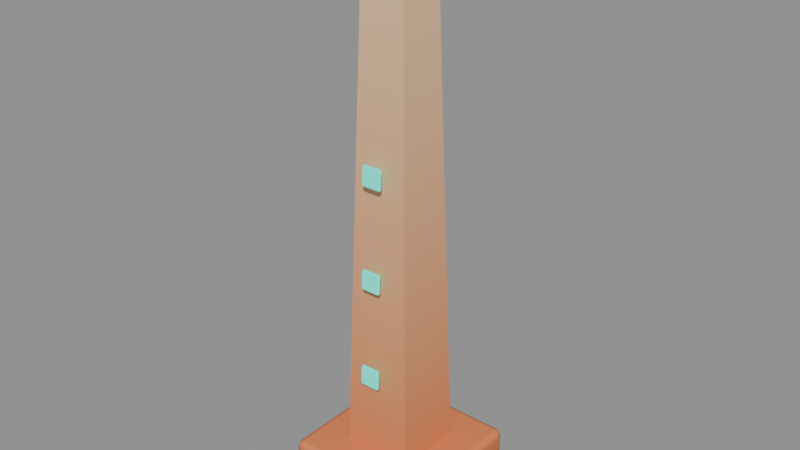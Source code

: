 # Source: ENV_Obelisk.blend  (saved by Blender 5.2.45; exported with 4.5.12 LTS)
import bpy
from mathutils import Matrix  # noqa: F401  (used for matrix-valued properties, if any)

bpy.ops.wm.read_factory_settings(use_empty=True)
scene = bpy.context.scene
scene.name = 'Scene'

# ---- collections
col_env_obelisk = bpy.data.collections.new('ENV_Obelisk'); scene.collection.children.link(col_env_obelisk)

# ---- materials (node trees are filled in below, after node groups)
mat_m_decoruin = bpy.data.materials.new('M_DecoRuin')
mat_m_decoruin.diffuse_color = (1.0, 1.0, 1.0, 1.0)
mat_m_turquoise = bpy.data.materials.new('M_Turquoise')
mat_m_turquoise.diffuse_color = (0.0137, 0.6724, 0.552, 1.0)

# ---- material node trees
mat_m_decoruin.use_nodes = True; mat_m_decoruin.node_tree.nodes.clear()
_N = mat_m_decoruin.node_tree.nodes; _L = mat_m_decoruin.node_tree.links
n0 = _N.new('ShaderNodeBsdfPrincipled'); n0.name = 'Principled BSDF'; n0.location = (-200, 100)
n0.inputs[2].default_value = 0.85
n0.inputs[10].default_value = 0.005
n1 = _N.new('ShaderNodeOutputMaterial'); n1.name = 'Material Output'; n1.location = (200, 100)
n2 = _N.new('ShaderNodeVertexColor'); n2.name = 'Color Attribute'; n2.location = (0, 0)
n2.layer_name = 'Col'
_L.new(n0.outputs[0], n1.inputs[0])
_L.new(n2.outputs[0], n0.inputs[0])
n1.is_active_output = True
mat_m_turquoise.use_nodes = True; mat_m_turquoise.node_tree.nodes.clear()
_N = mat_m_turquoise.node_tree.nodes; _L = mat_m_turquoise.node_tree.links
n0 = _N.new('ShaderNodeBsdfPrincipled'); n0.name = 'Principled BSDF'; n0.location = (-200, 100)
n0.inputs[0].default_value = (0.0137, 0.6724, 0.552, 1.0)
n0.inputs[2].default_value = 0.35
n0.inputs[10].default_value = 0.005
n0.inputs[27].default_value = (0.0137, 0.6724, 0.552, 1.0)
n0.inputs[28].default_value = 0.9
n1 = _N.new('ShaderNodeOutputMaterial'); n1.name = 'Material Output'; n1.location = (200, 100)
_L.new(n0.outputs[0], n1.inputs[0])
n1.is_active_output = True

# ---- meshes
me_obelisk = bpy.data.meshes.new('Obelisk')
me_obelisk.from_pydata([(-0.72, -0.72, -0.3), (-0.72, -0.8, -0.22), (-0.8, -0.72, -0.22), (-0.72, -0.7766, -0.2766), (-0.7662, -0.7662, -0.2662), (-0.7766, -0.7766, -0.22), (-0.7766, -0.72, -0.2766), (-0.72, -0.8, 0.22), (-0.72, -0.72, 0.3), (-0.8, -0.72, 0.22), (-0.72, -0.7766, 0.2766), (-0.7662, -0.7662, 0.2662), (-0.7766, -0.72, 0.2766), (-0.7766, -0.7766, 0.22), (-0.72, 0.72, -0.3), (-0.8, 0.72, -0.22), (-0.72, 0.8, -0.22), (-0.7766, 0.72, -0.2766), (-0.7662, 0.7662, -0.2662), (-0.7766, 0.7766, -0.22), (-0.72, 0.7766, -0.2766), (-0.72, 0.72, 0.3), (-0.72, 0.8, 0.22), (-0.8, 0.72, 0.22), (-0.72, 0.7766, 0.2766), (-0.7662, 0.7662, 0.2662), (-0.7766, 0.7766, 0.22), (-0.7766, 0.72, 0.2766), (0.72, -0.72, -0.3), (0.8, -0.72, -0.22), (0.72, -0.8, -0.22), (0.7766, -0.72, -0.2766), (0.7662, -0.7662, -0.2662), (0.7766, -0.7766, -0.22), (0.72, -0.7766, -0.2766), (0.72, -0.72, 0.3), (0.72, -0.8, 0.22), (0.8, -0.72, 0.22), (0.72, -0.7766, 0.2766), (0.7662, -0.7662, 0.2662), (0.7766, -0.7766, 0.22), (0.7766, -0.72, 0.2766), (0.72, 0.72, -0.3), (0.72, 0.8, -0.22), (0.8, 0.72, -0.22), (0.72, 0.7766, -0.2766), (0.7662, 0.7662, -0.2662), (0.7766, 0.7766, -0.22), (0.7766, 0.72, -0.2766), (0.72, 0.72, 0.3), (0.8, 0.72, 0.22), (0.72, 0.8, 0.22), (0.7766, 0.72, 0.2766), (0.7662, 0.7662, 0.2662), (0.7766, 0.7766, 0.22), (0.72, 0.7766, 0.2766), (-0.3889, 0.3889, 0.3), (-0.2475, 0.2475, 5.3), (0.3889, 0.3889, 0.3), (0.2475, 0.2475, 5.3), (0.3889, -0.3889, 0.3), (0.2475, -0.2475, 5.3), (-0.3889, -0.3889, 0.3), (-0.2475, -0.2475, 5.3)], [], [(0, 3, 4, 6), (1, 5, 4, 3), (2, 6, 4, 5), (7, 10, 11, 13), (8, 12, 11, 10), (9, 13, 11, 12), (14, 17, 18, 20), (15, 19, 18, 17), (16, 20, 18, 19), (21, 24, 25, 27), (22, 26, 25, 24), (23, 27, 25, 26), (28, 31, 32, 34), (29, 33, 32, 31), (30, 34, 32, 33), (35, 38, 39, 41), (36, 40, 39, 38), (37, 41, 39, 40), (42, 45, 46, 48), (43, 47, 46, 45), (44, 48, 46, 47), (49, 52, 53, 55), (50, 54, 53, 52), (51, 55, 53, 54), (14, 0, 6, 17), (17, 6, 2, 15), (1, 7, 13, 5), (5, 13, 9, 2), (8, 21, 27, 12), (12, 27, 23, 9), (22, 16, 19, 26), (26, 19, 15, 23), (42, 14, 20, 45), (45, 20, 16, 43), (21, 49, 55, 24), (24, 55, 51, 22), (50, 44, 47, 54), (54, 47, 43, 51), (28, 42, 48, 31), (31, 48, 44, 29), (49, 35, 41, 52), (52, 41, 37, 50), (36, 30, 33, 40), (40, 33, 29, 37), (0, 28, 34, 3), (3, 34, 30, 1), (35, 8, 10, 38), (38, 10, 7, 36), (14, 42, 28, 0), (2, 9, 23, 15), (30, 36, 7, 1), (49, 21, 8, 35), (16, 22, 51, 43), (44, 50, 37, 29), (56, 57, 59, 58), (58, 59, 61, 60), (59, 57, 63, 61), (60, 61, 63, 62), (62, 63, 57, 56), (56, 58, 60, 62)])
me_obelisk.polygons.foreach_set('use_smooth', [1, 1, 1, 1, 1, 1, 1, 1, 1, 1, 1, 1, 1, 1, 1, 1, 1, 1, 1, 1, 1, 1, 1, 1, 1, 1, 1, 1, 1, 1, 1, 1, 1, 1, 1, 1, 1, 1, 1, 1, 1, 1, 1, 1, 1, 1, 1, 1, 1, 1, 1, 1, 1, 1, 0, 0, 0, 0, 0, 0])
_k = set([(0, 14), (0, 28), (1, 7), (1, 30), (2, 9), (2, 15), (7, 36), (8, 21), (8, 35), (9, 23), (14, 42), (15, 23), (16, 22), (16, 43), (21, 49), (22, 51), (28, 42), (29, 37), (29, 44), (30, 36), (35, 49), (37, 50), (43, 51), (44, 50)])
me_obelisk.attributes.new('sharp_edge', 'BOOLEAN', 'EDGE').data.foreach_set('value', [ (min(e.vertices), max(e.vertices)) in _k for e in me_obelisk.edges])
_ca = me_obelisk.color_attributes.new('Col', 'FLOAT_COLOR', 'CORNER')
_ca.data.foreach_set('color', [0.3813, 0.06848, 0.02956, 1.0, 0.3813, 0.06848, 0.02956, 1.0, 0.3813, 0.06848, 0.02956, 1.0, 0.3813, 0.06848, 0.02956, 1.0, 0.4299, 0.08862, 0.03577, 1.0, 0.4299, 0.08862, 0.03577, 1.0, 0.4018, 0.07699, 0.03218, 1.0, 0.3813, 0.06848, 0.02956, 1.0, 0.4299, 0.08862, 0.03577, 1.0, 0.3813, 0.06848, 0.02956, 1.0, 0.3813, 0.06848, 0.02956, 1.0, 0.4299, 0.08862, 0.03577, 1.0, 0.6969, 0.1994, 0.06997, 1.0, 0.7454, 0.2195, 0.07619, 1.0, 0.7454, 0.2195, 0.07619, 1.0, 0.6969, 0.1994, 0.06997, 1.0, 0.7454, 0.2195, 0.07619, 1.0, 0.7454, 0.2195, 0.07619, 1.0, 0.7454, 0.2195, 0.07619, 1.0, 0.7454, 0.2195, 0.07619, 1.0, 0.6969, 0.1994, 0.06997, 1.0, 0.6969, 0.1994, 0.06997, 1.0, 0.7249, 0.211, 0.07356, 1.0, 0.7454, 0.2195, 0.07619, 1.0, 0.3813, 0.06848, 0.02956, 1.0, 0.3813, 0.06848, 0.02956, 1.0, 0.3813, 0.06848, 0.02956, 1.0, 0.3813, 0.06848, 0.02956, 1.0, 0.4299, 0.08862, 0.03577, 1.0, 0.4299, 0.08862, 0.03577, 1.0, 0.4018, 0.07699, 0.03218, 1.0, 0.3813, 0.06848, 0.02956, 1.0, 0.4299, 0.08862, 0.03577, 1.0, 0.3813, 0.06848, 0.02956, 1.0, 0.3813, 0.06848, 0.02956, 1.0, 0.4299, 0.08862, 0.03577, 1.0, 0.7454, 0.2195, 0.07619, 1.0, 0.7454, 0.2195, 0.07619, 1.0, 0.7454, 0.2195, 0.07619, 1.0, 0.7454, 0.2195, 0.07619, 1.0, 0.6969, 0.1994, 0.06997, 1.0, 0.6969, 0.1994, 0.06997, 1.0, 0.7249, 0.211, 0.07356, 1.0, 0.7454, 0.2195, 0.07619, 1.0, 0.6969, 0.1994, 0.06997, 1.0, 0.7454, 0.2195, 0.07619, 1.0, 0.7454, 0.2195, 0.07619, 1.0, 0.6969, 0.1994, 0.06997, 1.0, 0.3813, 0.06848, 0.02956, 1.0, 0.3813, 0.06848, 0.02956, 1.0, 0.3813, 0.06848, 0.02956, 1.0, 0.3813, 0.06848, 0.02956, 1.0, 0.4299, 0.08862, 0.03577, 1.0, 0.4299, 0.08862, 0.03577, 1.0, 0.4018, 0.07699, 0.03218, 1.0, 0.3813, 0.06848, 0.02956, 1.0, 0.4299, 0.08862, 0.03577, 1.0, 0.3813, 0.06848, 0.02956, 1.0, 0.3813, 0.06848, 0.02956, 1.0, 0.4299, 0.08862, 0.03577, 1.0, 0.7454, 0.2195, 0.07619, 1.0, 0.7454, 0.2195, 0.07619, 1.0, 0.7454, 0.2195, 0.07619, 1.0, 0.7454, 0.2195, 0.07619, 1.0, 0.6969, 0.1994, 0.06997, 1.0, 0.6969, 0.1994, 0.06997, 1.0, 0.7249, 0.211, 0.07356, 1.0, 0.7454, 0.2195, 0.07619, 1.0, 0.6969, 0.1994, 0.06997, 1.0, 0.7454, 0.2195, 0.07619, 1.0, 0.7454, 0.2195, 0.07619, 1.0, 0.6969, 0.1994, 0.06997, 1.0, 0.3813, 0.06848, 0.02956, 1.0, 0.3813, 0.06848, 0.02956, 1.0, 0.3813, 0.06848, 0.02956, 1.0, 0.3813, 0.06848, 0.02956, 1.0, 0.4299, 0.08862, 0.03577, 1.0, 0.4299, 0.08862, 0.03577, 1.0, 0.4018, 0.07699, 0.03218, 1.0, 0.3813, 0.06848, 0.02956, 1.0, 0.4299, 0.08862, 0.03577, 1.0, 0.3813, 0.06848, 0.02956, 1.0, 0.3813, 0.06848, 0.02956, 1.0, 0.4299, 0.08862, 0.03577, 1.0, 0.7454, 0.2195, 0.07619, 1.0, 0.7454, 0.2195, 0.07619, 1.0, 0.7454, 0.2195, 0.07619, 1.0, 0.7454, 0.2195, 0.07619, 1.0, 0.6969, 0.1994, 0.06997, 1.0, 0.6969, 0.1994, 0.06997, 1.0, 0.7249, 0.211, 0.07356, 1.0, 0.7454, 0.2195, 0.07619, 1.0, 0.6969, 0.1994, 0.06997, 1.0, 0.7454, 0.2195, 0.07619, 1.0, 0.7454, 0.2195, 0.07619, 1.0, 0.6969, 0.1994, 0.06997, 1.0, 0.3813, 0.06848, 0.02956, 1.0, 0.3813, 0.06848, 0.02956, 1.0, 0.3813, 0.06848, 0.02956, 1.0, 0.3813, 0.06848, 0.02956, 1.0, 0.3813, 0.06848, 0.02956, 1.0, 0.3813, 0.06848, 0.02956, 1.0, 0.4299, 0.08862, 0.03577, 1.0, 0.4299, 0.08862, 0.03577, 1.0, 0.4299, 0.08862, 0.03577, 1.0, 0.6969, 0.1994, 0.06997, 1.0, 0.6969, 0.1994, 0.06997, 1.0, 0.4299, 0.08862, 0.03577, 1.0, 0.4299, 0.08862, 0.03577, 1.0, 0.6969, 0.1994, 0.06997, 1.0, 0.6969, 0.1994, 0.06997, 1.0, 0.4299, 0.08862, 0.03577, 1.0, 0.7454, 0.2195, 0.07619, 1.0, 0.7454, 0.2195, 0.07619, 1.0, 0.7454, 0.2195, 0.07619, 1.0, 0.7454, 0.2195, 0.07619, 1.0, 0.7454, 0.2195, 0.07619, 1.0, 0.7454, 0.2195, 0.07619, 1.0, 0.6969, 0.1994, 0.06997, 1.0, 0.6969, 0.1994, 0.06997, 1.0, 0.6969, 0.1994, 0.06997, 1.0, 0.4299, 0.08862, 0.03577, 1.0, 0.4299, 0.08862, 0.03577, 1.0, 0.6969, 0.1994, 0.06997, 1.0, 0.6969, 0.1994, 0.06997, 1.0, 0.4299, 0.08862, 0.03577, 1.0, 0.4299, 0.08862, 0.03577, 1.0, 0.6969, 0.1994, 0.06997, 1.0, 0.3813, 0.06848, 0.02956, 1.0, 0.3813, 0.06848, 0.02956, 1.0, 0.3813, 0.06848, 0.02956, 1.0, 0.3813, 0.06848, 0.02956, 1.0, 0.3813, 0.06848, 0.02956, 1.0, 0.3813, 0.06848, 0.02956, 1.0, 0.4299, 0.08862, 0.03577, 1.0, 0.4299, 0.08862, 0.03577, 1.0, 0.7454, 0.2195, 0.07619, 1.0, 0.7454, 0.2195, 0.07619, 1.0, 0.7454, 0.2195, 0.07619, 1.0, 0.7454, 0.2195, 0.07619, 1.0, 0.7454, 0.2195, 0.07619, 1.0, 0.7454, 0.2195, 0.07619, 1.0, 0.6969, 0.1994, 0.06997, 1.0, 0.6969, 0.1994, 0.06997, 1.0, 0.6969, 0.1994, 0.06997, 1.0, 0.4299, 0.08862, 0.03577, 1.0, 0.4299, 0.08862, 0.03577, 1.0, 0.6969, 0.1994, 0.06997, 1.0, 0.6969, 0.1994, 0.06997, 1.0, 0.4299, 0.08862, 0.03577, 1.0, 0.4299, 0.08862, 0.03577, 1.0, 0.6969, 0.1994, 0.06997, 1.0, 0.3813, 0.06848, 0.02956, 1.0, 0.3813, 0.06848, 0.02956, 1.0, 0.3813, 0.06848, 0.02956, 1.0, 0.3813, 0.06848, 0.02956, 1.0, 0.3813, 0.06848, 0.02956, 1.0, 0.3813, 0.06848, 0.02956, 1.0, 0.4299, 0.08862, 0.03577, 1.0, 0.4299, 0.08862, 0.03577, 1.0, 0.7454, 0.2195, 0.07619, 1.0, 0.7454, 0.2195, 0.07619, 1.0, 0.7454, 0.2195, 0.07619, 1.0, 0.7454, 0.2195, 0.07619, 1.0, 0.7454, 0.2195, 0.07619, 1.0, 0.7454, 0.2195, 0.07619, 1.0, 0.6969, 0.1994, 0.06997, 1.0, 0.6969, 0.1994, 0.06997, 1.0, 0.6969, 0.1994, 0.06997, 1.0, 0.4299, 0.08862, 0.03577, 1.0, 0.4299, 0.08862, 0.03577, 1.0, 0.6969, 0.1994, 0.06997, 1.0, 0.6969, 0.1994, 0.06997, 1.0, 0.4299, 0.08862, 0.03577, 1.0, 0.4299, 0.08862, 0.03577, 1.0, 0.6969, 0.1994, 0.06997, 1.0, 0.3813, 0.06848, 0.02956, 1.0, 0.3813, 0.06848, 0.02956, 1.0, 0.3813, 0.06848, 0.02956, 1.0, 0.3813, 0.06848, 0.02956, 1.0, 0.3813, 0.06848, 0.02956, 1.0, 0.3813, 0.06848, 0.02956, 1.0, 0.4299, 0.08862, 0.03577, 1.0, 0.4299, 0.08862, 0.03577, 1.0, 0.7454, 0.2195, 0.07619, 1.0, 0.7454, 0.2195, 0.07619, 1.0, 0.7454, 0.2195, 0.07619, 1.0, 0.7454, 0.2195, 0.07619, 1.0, 0.7454, 0.2195, 0.07619, 1.0, 0.7454, 0.2195, 0.07619, 1.0, 0.6969, 0.1994, 0.06997, 1.0, 0.6969, 0.1994, 0.06997, 1.0, 0.3813, 0.06848, 0.02956, 1.0, 0.3813, 0.06848, 0.02956, 1.0, 0.3813, 0.06848, 0.02956, 1.0, 0.3813, 0.06848, 0.02956, 1.0, 0.4299, 0.08862, 0.03577, 1.0, 0.6969, 0.1994, 0.06997, 1.0, 0.6969, 0.1994, 0.06997, 1.0, 0.4299, 0.08862, 0.03577, 1.0, 0.4299, 0.08862, 0.03577, 1.0, 0.6969, 0.1994, 0.06997, 1.0, 0.6969, 0.1994, 0.06997, 1.0, 0.4299, 0.08862, 0.03577, 1.0, 0.7454, 0.2195, 0.07619, 1.0, 0.7454, 0.2195, 0.07619, 1.0, 0.7454, 0.2195, 0.07619, 1.0, 0.7454, 0.2195, 0.07619, 1.0, 0.4299, 0.08862, 0.03577, 1.0, 0.6969, 0.1994, 0.06997, 1.0, 0.6969, 0.1994, 0.06997, 1.0, 0.4299, 0.08862, 0.03577, 1.0, 0.4299, 0.08862, 0.03577, 1.0, 0.6969, 0.1994, 0.06997, 1.0, 0.6969, 0.1994, 0.06997, 1.0, 0.4299, 0.08862, 0.03577, 1.0, 0.7454, 0.2195, 0.07619, 1.0, 0.8714, 0.5841, 0.3231, 1.0, 0.8714, 0.5841, 0.3231, 1.0, 0.7454, 0.2195, 0.07619, 1.0, 0.7454, 0.2195, 0.07619, 1.0, 0.8714, 0.5841, 0.3231, 1.0, 0.8714, 0.5841, 0.3231, 1.0, 0.7454, 0.2195, 0.07619, 1.0, 0.8714, 0.5841, 0.3231, 1.0, 0.8714, 0.5841, 0.3231, 1.0, 0.8714, 0.5841, 0.3231, 1.0, 0.8714, 0.5841, 0.3231, 1.0, 0.7454, 0.2195, 0.07619, 1.0, 0.8714, 0.5841, 0.3231, 1.0, 0.8714, 0.5841, 0.3231, 1.0, 0.7454, 0.2195, 0.07619, 1.0, 0.7454, 0.2195, 0.07619, 1.0, 0.8714, 0.5841, 0.3231, 1.0, 0.8714, 0.5841, 0.3231, 1.0, 0.7454, 0.2195, 0.07619, 1.0, 0.7454, 0.2195, 0.07619, 1.0, 0.7454, 0.2195, 0.07619, 1.0, 0.7454, 0.2195, 0.07619, 1.0, 0.7454, 0.2195, 0.07619, 1.0])
me_obelisk.materials.append(mat_m_decoruin)
me_obelisk.update()
me_obelisk.normals_split_custom_set([tuple(v) for v in zip(*[iter([-3.827e-05, -1.261e-05, -1.0, -4.603e-05, -0.7071, -0.7071, -0.5774, -0.5774, -0.5773, -0.7071, -4.578e-05, -0.7071, -1.259e-05, -1.0, -3.791e-05, -0.7071, -0.7071, -4.572e-05, -0.5774, -0.5774, -0.5773, -4.603e-05, -0.7071, -0.7071, -1.0, -3.797e-05, -1.255e-05, -0.7071, -4.578e-05, -0.7071, -0.5774, -0.5774, -0.5773, -0.7071, -0.7071, -4.572e-05, -3.816e-05, -1.0, 1.267e-05, -4.598e-05, -0.7071, 0.7071, -0.5774, -0.5774, 0.5774, -0.7071, -0.7071, 4.591e-05, -1.271e-05, -3.804e-05, 1.0, -0.7071, -4.584e-05, 0.7071, -0.5774, -0.5774, 0.5774, -4.598e-05, -0.7071, 0.7071, -1.0, -1.247e-05, 3.806e-05, -0.7071, -0.7071, 4.591e-05, -0.5774, -0.5774, 0.5774, -0.7071, -4.584e-05, 0.7071, -1.271e-05, 3.804e-05, -1.0, -0.7071, 4.584e-05, -0.7071, -0.5774, 0.5774, -0.5774, -4.6e-05, 0.7071, -0.7071, -1.0, 1.247e-05, -3.806e-05, -0.7071, 0.7071, -4.591e-05, -0.5774, 0.5774, -0.5774, -0.7071, 4.584e-05, -0.7071, -3.816e-05, 1.0, -1.267e-05, -4.6e-05, 0.7071, -0.7071, -0.5774, 0.5774, -0.5774, -0.7071, 0.7071, -4.591e-05, -3.827e-05, 1.261e-05, 1.0, -4.603e-05, 0.7071, 0.7071, -0.5774, 0.5774, 0.5773, -0.7071, 4.578e-05, 0.7071, -1.259e-05, 1.0, 3.791e-05, -0.7071, 0.7071, 4.572e-05, -0.5774, 0.5774, 0.5773, -4.603e-05, 0.7071, 0.7071, -1.0, 3.797e-05, 1.255e-05, -0.7071, 4.578e-05, 0.7071, -0.5774, 0.5774, 0.5773, -0.7071, 0.7071, 4.572e-05, 1.271e-05, -3.804e-05, -1.0, 0.7071, -4.584e-05, -0.7071, 0.5774, -0.5774, -0.5774, 4.6e-05, -0.7071, -0.7071, 1.0, -1.247e-05, -3.806e-05, 0.7071, -0.7071, -4.591e-05, 0.5774, -0.5774, -0.5774, 0.7071, -4.584e-05, -0.7071, 3.816e-05, -1.0, -1.267e-05, 4.6e-05, -0.7071, -0.7071, 0.5774, -0.5774, -0.5774, 0.7071, -0.7071, -4.591e-05, 3.827e-05, -1.261e-05, 1.0, 4.603e-05, -0.7071, 0.7071, 0.5774, -0.5774, 0.5773, 0.7071, -4.578e-05, 0.7071, 1.259e-05, -1.0, 3.791e-05, 0.7071, -0.7071, 4.572e-05, 0.5774, -0.5774, 0.5773, 4.603e-05, -0.7071, 0.7071, 1.0, -3.797e-05, 1.255e-05, 0.7071, -4.578e-05, 0.7071, 0.5774, -0.5774, 0.5773, 0.7071, -0.7071, 4.572e-05, 3.827e-05, 1.261e-05, -1.0, 4.603e-05, 0.7071, -0.7071, 0.5774, 0.5774, -0.5773, 0.7071, 4.578e-05, -0.7071, 1.259e-05, 1.0, -3.791e-05, 0.7071, 0.7071, -4.572e-05, 0.5774, 0.5774, -0.5773, 4.603e-05, 0.7071, -0.7071, 1.0, 3.797e-05, -1.255e-05, 0.7071, 4.578e-05, -0.7071, 0.5774, 0.5774, -0.5773, 0.7071, 0.7071, -4.572e-05, 1.271e-05, 3.804e-05, 1.0, 0.7071, 4.584e-05, 0.7071, 0.5774, 0.5774, 0.5774, 4.6e-05, 0.7071, 0.7071, 1.0, 1.247e-05, 3.806e-05, 0.7071, 0.7071, 4.591e-05, 0.5774, 0.5774, 0.5774, 0.7071, 4.584e-05, 0.7071, 3.816e-05, 1.0, 1.267e-05, 4.6e-05, 0.7071, 0.7071, 0.5774, 0.5774, 0.5774, 0.7071, 0.7071, 4.591e-05, -1.271e-05, 3.804e-05, -1.0, -3.827e-05, -1.261e-05, -1.0, -0.7071, -4.578e-05, -0.7071, -0.7071, 4.584e-05, -0.7071, -0.7071, 4.584e-05, -0.7071, -0.7071, -4.578e-05, -0.7071, -1.0, -3.797e-05, -1.255e-05, -1.0, 1.247e-05, -3.806e-05, -1.259e-05, -1.0, -3.791e-05, -3.816e-05, -1.0, 1.267e-05, -0.7071, -0.7071, 4.591e-05, -0.7071, -0.7071, -4.572e-05, -0.7071, -0.7071, -4.572e-05, -0.7071, -0.7071, 4.591e-05, -1.0, -1.247e-05, 3.806e-05, -1.0, -3.797e-05, -1.255e-05, -1.271e-05, -3.804e-05, 1.0, -3.827e-05, 1.261e-05, 1.0, -0.7071, 4.578e-05, 0.7071, -0.7071, -4.584e-05, 0.7071, -0.7071, -4.584e-05, 0.7071, -0.7071, 4.578e-05, 0.7071, -1.0, 3.797e-05, 1.255e-05, -1.0, -1.247e-05, 3.806e-05, -1.259e-05, 1.0, 3.791e-05, -3.816e-05, 1.0, -1.267e-05, -0.7071, 0.7071, -4.591e-05, -0.7071, 0.7071, 4.572e-05, -0.7071, 0.7071, 4.572e-05, -0.7071, 0.7071, -4.591e-05, -1.0, 1.247e-05, -3.806e-05, -1.0, 3.797e-05, 1.255e-05, 3.827e-05, 1.261e-05, -1.0, -1.271e-05, 3.804e-05, -1.0, -4.6e-05, 0.7071, -0.7071, 4.603e-05, 0.7071, -0.7071, 4.603e-05, 0.7071, -0.7071, -4.6e-05, 0.7071, -0.7071, -3.816e-05, 1.0, -1.267e-05, 1.259e-05, 1.0, -3.791e-05, -3.827e-05, 1.261e-05, 1.0, 1.271e-05, 3.804e-05, 1.0, 4.6e-05, 0.7071, 0.7071, -4.603e-05, 0.7071, 0.7071, -4.603e-05, 0.7071, 0.7071, 4.6e-05, 0.7071, 0.7071, 3.816e-05, 1.0, 1.267e-05, -1.259e-05, 1.0, 3.791e-05, 1.0, 1.247e-05, 3.806e-05, 1.0, 3.797e-05, -1.255e-05, 0.7071, 0.7071, -4.572e-05, 0.7071, 0.7071, 4.591e-05, 0.7071, 0.7071, 4.591e-05, 0.7071, 0.7071, -4.572e-05, 1.259e-05, 1.0, -3.791e-05, 3.816e-05, 1.0, 1.267e-05, 1.271e-05, -3.804e-05, -1.0, 3.827e-05, 1.261e-05, -1.0, 0.7071, 4.578e-05, -0.7071, 0.7071, -4.584e-05, -0.7071, 0.7071, -4.584e-05, -0.7071, 0.7071, 4.578e-05, -0.7071, 1.0, 3.797e-05, -1.255e-05, 1.0, -1.247e-05, -3.806e-05, 1.271e-05, 3.804e-05, 1.0, 3.827e-05, -1.261e-05, 1.0, 0.7071, -4.578e-05, 0.7071, 0.7071, 4.584e-05, 0.7071, 0.7071, 4.584e-05, 0.7071, 0.7071, -4.578e-05, 0.7071, 1.0, -3.797e-05, 1.255e-05, 1.0, 1.247e-05, 3.806e-05, 1.259e-05, -1.0, 3.791e-05, 3.816e-05, -1.0, -1.267e-05, 0.7071, -0.7071, -4.591e-05, 0.7071, -0.7071, 4.572e-05, 0.7071, -0.7071, 4.572e-05, 0.7071, -0.7071, -4.591e-05, 1.0, -1.247e-05, -3.806e-05, 1.0, -3.797e-05, 1.255e-05, -3.827e-05, -1.261e-05, -1.0, 1.271e-05, -3.804e-05, -1.0, 4.6e-05, -0.7071, -0.7071, -4.603e-05, -0.7071, -0.7071, -4.603e-05, -0.7071, -0.7071, 4.6e-05, -0.7071, -0.7071, 3.816e-05, -1.0, -1.267e-05, -1.259e-05, -1.0, -3.791e-05, 3.827e-05, -1.261e-05, 1.0, -1.271e-05, -3.804e-05, 1.0, -4.598e-05, -0.7071, 0.7071, 4.603e-05, -0.7071, 0.7071, 4.603e-05, -0.7071, 0.7071, -4.598e-05, -0.7071, 0.7071, -3.816e-05, -1.0, 1.267e-05, 1.259e-05, -1.0, 3.791e-05, 0.0, 0.0, -1.0, 0.0, 0.0, -1.0, 0.0, 0.0, -1.0, 0.0, 0.0, -1.0, -1.0, 0.0, 0.0, -1.0, 0.0, 0.0, -1.0, 0.0, 0.0, -1.0, 0.0, 0.0, 0.0, -1.0, 0.0, 0.0, -1.0, 0.0, 0.0, -1.0, 0.0, 0.0, -1.0, 0.0, 0.0, 0.0, 1.0, 0.0, 0.0, 1.0, 0.0, 0.0, 1.0, 0.0, 0.0, 1.0, 0.0, 1.0, 0.0, 0.0, 1.0, 0.0, 0.0, 1.0, 0.0, 0.0, 1.0, 0.0, 1.0, 0.0, 0.0, 1.0, 0.0, 0.0, 1.0, 0.0, 0.0, 1.0, 0.0, 0.0, 0.0, 0.9996, 0.02827, 0.0, 0.9996, 0.02827, 0.0, 0.9996, 0.02827, 0.0, 0.9996, 0.02827, 0.9996, 0.0, 0.02827, 0.9996, 0.0, 0.02827, 0.9996, 0.0, 0.02827, 0.9996, 0.0, 0.02827, 0.0, 0.0, 1.0, 0.0, 0.0, 1.0, 0.0, 0.0, 1.0, 0.0, 0.0, 1.0, 0.0, -0.9996, 0.02827, 0.0, -0.9996, 0.02827, 0.0, -0.9996, 0.02827, 0.0, -0.9996, 0.02827, -0.9996, 0.0, 0.02827, -0.9996, 0.0, 0.02827, -0.9996, 0.0, 0.02827, -0.9996, 0.0, 0.02827, 0.0, 0.0, -1.0, 0.0, 0.0, -1.0, 0.0, 0.0, -1.0, 0.0, 0.0, -1.0])] * 3)])
me_tip = bpy.data.meshes.new('Tip')
me_tip.from_pydata([(0.0, 0.0, -0.35), (0.0, 0.36, -0.35), (0.36, 0.0, -0.35), (0.0, -0.36, -0.35), (-0.36, 0.0, -0.35), (0.0, 0.0, 0.35)], [], [(0, 1, 2), (1, 5, 2), (0, 2, 3), (2, 5, 3), (0, 3, 4), (3, 5, 4), (0, 4, 1), (4, 5, 1)])
_ca = me_tip.color_attributes.new('Col', 'FLOAT_COLOR', 'CORNER')
_ca.data.foreach_set('color', [1.0, 1.0, 1.0, 1.0, 1.0, 1.0, 1.0, 1.0, 1.0, 1.0, 1.0, 1.0, 1.0, 1.0, 1.0, 1.0, 1.0, 1.0, 1.0, 1.0, 1.0, 1.0, 1.0, 1.0, 1.0, 1.0, 1.0, 1.0, 1.0, 1.0, 1.0, 1.0, 1.0, 1.0, 1.0, 1.0, 1.0, 1.0, 1.0, 1.0, 1.0, 1.0, 1.0, 1.0, 1.0, 1.0, 1.0, 1.0, 1.0, 1.0, 1.0, 1.0, 1.0, 1.0, 1.0, 1.0, 1.0, 1.0, 1.0, 1.0, 1.0, 1.0, 1.0, 1.0, 1.0, 1.0, 1.0, 1.0, 1.0, 1.0, 1.0, 1.0, 1.0, 1.0, 1.0, 1.0, 1.0, 1.0, 1.0, 1.0, 1.0, 1.0, 1.0, 1.0, 1.0, 1.0, 1.0, 1.0, 1.0, 1.0, 1.0, 1.0, 1.0, 1.0, 1.0, 1.0])
me_tip.materials.append(mat_m_turquoise)
me_tip.update()
me_glyph_0 = bpy.data.meshes.new('Glyph_0')
me_glyph_0.from_pydata([(-0.11, -0.02, -0.11), (-0.11, -0.02, 0.11), (-0.11, 0.02, -0.11), (-0.11, 0.02, 0.11), (0.11, -0.02, -0.11), (0.11, -0.02, 0.11), (0.11, 0.02, -0.11), (0.11, 0.02, 0.11)], [], [(0, 1, 3, 2), (2, 3, 7, 6), (6, 7, 5, 4), (4, 5, 1, 0), (2, 6, 4, 0), (7, 3, 1, 5)])
me_glyph_0.polygons.foreach_set('use_smooth', [True] * 6)
_ca = me_glyph_0.color_attributes.new('Col', 'FLOAT_COLOR', 'CORNER')
_ca.data.foreach_set('color', [1.0, 1.0, 1.0, 1.0, 1.0, 1.0, 1.0, 1.0, 1.0, 1.0, 1.0, 1.0, 1.0, 1.0, 1.0, 1.0, 1.0, 1.0, 1.0, 1.0, 1.0, 1.0, 1.0, 1.0, 1.0, 1.0, 1.0, 1.0, 1.0, 1.0, 1.0, 1.0, 1.0, 1.0, 1.0, 1.0, 1.0, 1.0, 1.0, 1.0, 1.0, 1.0, 1.0, 1.0, 1.0, 1.0, 1.0, 1.0, 1.0, 1.0, 1.0, 1.0, 1.0, 1.0, 1.0, 1.0, 1.0, 1.0, 1.0, 1.0, 1.0, 1.0, 1.0, 1.0, 1.0, 1.0, 1.0, 1.0, 1.0, 1.0, 1.0, 1.0, 1.0, 1.0, 1.0, 1.0, 1.0, 1.0, 1.0, 1.0, 1.0, 1.0, 1.0, 1.0, 1.0, 1.0, 1.0, 1.0, 1.0, 1.0, 1.0, 1.0, 1.0, 1.0, 1.0, 1.0])
me_glyph_0.materials.append(mat_m_turquoise)
me_glyph_0.update()
me_glyph_1 = bpy.data.meshes.new('Glyph_1')
me_glyph_1.from_pydata([(-0.11, -0.02, -0.11), (-0.11, -0.02, 0.11), (-0.11, 0.02, -0.11), (-0.11, 0.02, 0.11), (0.11, -0.02, -0.11), (0.11, -0.02, 0.11), (0.11, 0.02, -0.11), (0.11, 0.02, 0.11)], [], [(0, 1, 3, 2), (2, 3, 7, 6), (6, 7, 5, 4), (4, 5, 1, 0), (2, 6, 4, 0), (7, 3, 1, 5)])
me_glyph_1.polygons.foreach_set('use_smooth', [True] * 6)
_ca = me_glyph_1.color_attributes.new('Col', 'FLOAT_COLOR', 'CORNER')
_ca.data.foreach_set('color', [1.0, 1.0, 1.0, 1.0, 1.0, 1.0, 1.0, 1.0, 1.0, 1.0, 1.0, 1.0, 1.0, 1.0, 1.0, 1.0, 1.0, 1.0, 1.0, 1.0, 1.0, 1.0, 1.0, 1.0, 1.0, 1.0, 1.0, 1.0, 1.0, 1.0, 1.0, 1.0, 1.0, 1.0, 1.0, 1.0, 1.0, 1.0, 1.0, 1.0, 1.0, 1.0, 1.0, 1.0, 1.0, 1.0, 1.0, 1.0, 1.0, 1.0, 1.0, 1.0, 1.0, 1.0, 1.0, 1.0, 1.0, 1.0, 1.0, 1.0, 1.0, 1.0, 1.0, 1.0, 1.0, 1.0, 1.0, 1.0, 1.0, 1.0, 1.0, 1.0, 1.0, 1.0, 1.0, 1.0, 1.0, 1.0, 1.0, 1.0, 1.0, 1.0, 1.0, 1.0, 1.0, 1.0, 1.0, 1.0, 1.0, 1.0, 1.0, 1.0, 1.0, 1.0, 1.0, 1.0])
me_glyph_1.materials.append(mat_m_turquoise)
me_glyph_1.update()
me_glyph_2 = bpy.data.meshes.new('Glyph_2')
me_glyph_2.from_pydata([(-0.11, -0.02, -0.11), (-0.11, -0.02, 0.11), (-0.11, 0.02, -0.11), (-0.11, 0.02, 0.11), (0.11, -0.02, -0.11), (0.11, -0.02, 0.11), (0.11, 0.02, -0.11), (0.11, 0.02, 0.11)], [], [(0, 1, 3, 2), (2, 3, 7, 6), (6, 7, 5, 4), (4, 5, 1, 0), (2, 6, 4, 0), (7, 3, 1, 5)])
me_glyph_2.polygons.foreach_set('use_smooth', [True] * 6)
_ca = me_glyph_2.color_attributes.new('Col', 'FLOAT_COLOR', 'CORNER')
_ca.data.foreach_set('color', [1.0, 1.0, 1.0, 1.0, 1.0, 1.0, 1.0, 1.0, 1.0, 1.0, 1.0, 1.0, 1.0, 1.0, 1.0, 1.0, 1.0, 1.0, 1.0, 1.0, 1.0, 1.0, 1.0, 1.0, 1.0, 1.0, 1.0, 1.0, 1.0, 1.0, 1.0, 1.0, 1.0, 1.0, 1.0, 1.0, 1.0, 1.0, 1.0, 1.0, 1.0, 1.0, 1.0, 1.0, 1.0, 1.0, 1.0, 1.0, 1.0, 1.0, 1.0, 1.0, 1.0, 1.0, 1.0, 1.0, 1.0, 1.0, 1.0, 1.0, 1.0, 1.0, 1.0, 1.0, 1.0, 1.0, 1.0, 1.0, 1.0, 1.0, 1.0, 1.0, 1.0, 1.0, 1.0, 1.0, 1.0, 1.0, 1.0, 1.0, 1.0, 1.0, 1.0, 1.0, 1.0, 1.0, 1.0, 1.0, 1.0, 1.0, 1.0, 1.0, 1.0, 1.0, 1.0, 1.0])
me_glyph_2.materials.append(mat_m_turquoise)
me_glyph_2.update()

# ---- objects
ob_obelisk = bpy.data.objects.new('Obelisk', me_obelisk)
ob_tip = bpy.data.objects.new('Tip', me_tip)
ob_glyph_0 = bpy.data.objects.new('Glyph_0', me_glyph_0)
ob_glyph_1 = bpy.data.objects.new('Glyph_1', me_glyph_1)
ob_glyph_2 = bpy.data.objects.new('Glyph_2', me_glyph_2)

# ---- transforms, parenting, visibility, modifiers, constraints
ob_obelisk.location = (0.0, 0.0, 0.3)
ob_tip.location = (0.0, 0.0, 5.95)
ob_tip.rotation_euler = (0.0, 0.0, 0.7854)
ob_glyph_0.location = (0.0, -0.47, 1.6)
ob_glyph_0.rotation_euler = (-0.05236, 0.0, 0.0)
_m = ob_glyph_0.modifiers.new('Bevel', 'BEVEL')
_m.width = 0.018
_m.width_pct = 0.018
_m.segments = 2
_m.harden_normals = True
ob_glyph_1.location = (0.0, -0.44, 2.7)
ob_glyph_1.rotation_euler = (-0.05236, 0.0, 0.0)
_m = ob_glyph_1.modifiers.new('Bevel', 'BEVEL')
_m.width = 0.018
_m.width_pct = 0.018
_m.segments = 2
_m.harden_normals = True
ob_glyph_2.location = (0.0, -0.41, 3.8)
ob_glyph_2.rotation_euler = (-0.05236, 0.0, 0.0)
_m = ob_glyph_2.modifiers.new('Bevel', 'BEVEL')
_m.width = 0.018
_m.width_pct = 0.018
_m.segments = 2
_m.harden_normals = True

# ---- collection membership
col_env_obelisk.objects.link(ob_obelisk)
col_env_obelisk.objects.link(ob_tip)
col_env_obelisk.objects.link(ob_glyph_0)
col_env_obelisk.objects.link(ob_glyph_1)
col_env_obelisk.objects.link(ob_glyph_2)

# ---- scene / render settings (as saved in the file)
scene.frame_start = 1; scene.frame_end = 250; scene.frame_set(1)
scene.render.engine = 'BLENDER_EEVEE_NEXT'
scene.render.fps = 30
scene.render.bake_bias = 0.0
scene.render.bake_samples = 0
scene.render.compositor_device = 'GPU'
scene.eevee.use_volume_custom_range = False
scene.eevee.fast_gi_thickness_near = 0.1
scene.eevee.fast_gi_thickness_far = 0.0
scene.eevee.ray_tracing_options.screen_trace_thickness = 0.1
bpy.context.view_layer.update()

# ---- added for rendering (the .blend has no active camera and no usable light): camera, sun + grey world if the file has none
cam_auto = bpy.data.cameras.new('AutoCamera')
cam_auto.lens = 50.0
cam_auto.sensor_width = 36.0
cam_auto.clip_end = 1000.0
ob_auto_camera = bpy.data.objects.new('AutoCamera', cam_auto)
scene.collection.objects.link(ob_auto_camera)
ob_auto_camera.location = (6.19348, -7.43217, 8.10478)
ob_auto_camera.rotation_euler = (1.09748, -7.21219e-08, 0.694738)
scene.camera = ob_auto_camera
light_auto_sun = bpy.data.lights.new('AutoSun', 'SUN')
light_auto_sun.energy = 3.0
light_auto_sun.angle = 0.0523599
ob_auto_sun = bpy.data.objects.new('AutoSun', light_auto_sun)
scene.collection.objects.link(ob_auto_sun)
ob_auto_sun.rotation_euler = (0.872665, 0.174533, 0.523599)
if scene.world is None:
    world_auto = bpy.data.worlds.new('AutoWorld')
    world_auto.color = (0.3, 0.3, 0.3)
    scene.world = world_auto
bpy.context.view_layer.update()
